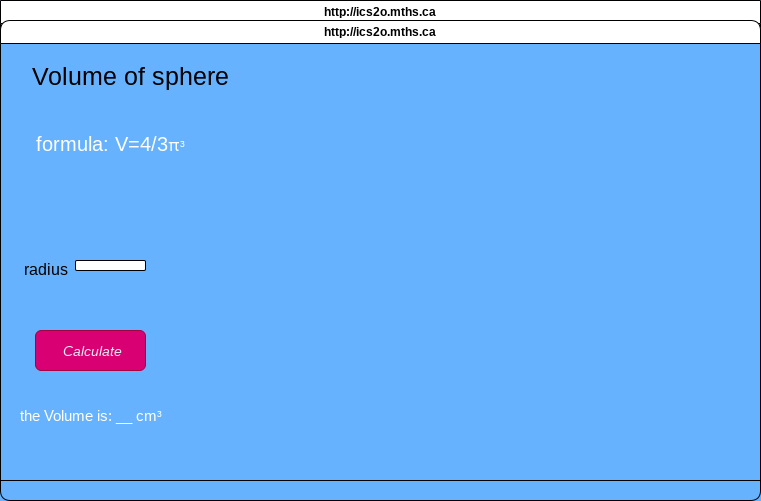

The diagram above was exported from draw.io. Its source (the exported page's mxGraphModel, read from the mxfile embedded in the PNG):
<mxGraphModel dx="1131" dy="743" grid="1" gridSize="10" guides="1" tooltips="1" connect="1" arrows="1" fold="1" page="1" pageScale="1" pageWidth="850" pageHeight="1100" background="#66B2FF" math="0" shadow="0">
  <root>
    <mxCell id="0" />
    <mxCell id="1" parent="0" />
    <mxCell id="7" value="http://ics2o.mths.ca" style="swimlane;whiteSpace=wrap;html=1;" parent="1" vertex="1">
      <mxGeometry x="40" y="40" width="760" height="480" as="geometry" />
    </mxCell>
    <mxCell id="8" value="http://ics2o.mths.ca" style="swimlane;whiteSpace=wrap;html=1;rounded=1;labelBackgroundColor=none;" parent="1" vertex="1">
      <mxGeometry x="40" y="60" width="760" height="480" as="geometry" />
    </mxCell>
    <mxCell id="9" value="&lt;span style=&quot;font-size: 25px;&quot;&gt;Volume of sphere&lt;/span&gt;" style="text;html=1;align=center;verticalAlign=middle;resizable=0;points=[];autosize=1;rounded=1;" parent="8" vertex="1">
      <mxGeometry x="20" y="35" width="220" height="40" as="geometry" />
    </mxCell>
    <mxCell id="10" value="&lt;span class=&quot;custom-cursor-default-hover&quot; style=&quot;font-size: 20px;&quot;&gt;&lt;font color=&quot;#ffffff&quot;&gt;formula: V=4/3&lt;span style=&quot;font-family: &amp;quot;Google Sans&amp;quot;, arial, sans-serif; font-size: 16px; text-align: start;&quot;&gt;π&lt;/span&gt;&lt;span style=&quot;font-family: sans-serif; font-size: 14px; text-align: start;&quot;&gt;³&lt;/span&gt;&lt;/font&gt;&lt;font style=&quot;&quot; color=&quot;#ffffff&quot;&gt;&lt;br&gt;&lt;div style=&quot;display: inline-block; position: relative; transition: color 0.05s ease-in-out 0s; font-family: STIXGeneral, Times, &amp;quot;Times New Roman&amp;quot;, serif;&quot; class=&quot;lr-fy-ecv lr-fy-eq-elem&quot;&gt;&lt;div style=&quot;display: inline-block; position: relative; transition: color 0.05s ease-in-out 0s;&quot; class=&quot;lr-fy-ecv lr-fy-eq-elem&quot;&gt;&lt;br&gt;&amp;nbsp;&lt;/div&gt;&lt;br&gt;&lt;/div&gt;&lt;/font&gt;&lt;br&gt;&lt;/span&gt;" style="text;html=1;align=center;verticalAlign=middle;resizable=0;points=[];autosize=1;fontSize=27;rounded=1;" parent="8" vertex="1">
      <mxGeometry x="25" y="100" width="170" height="90" as="geometry" />
    </mxCell>
    <mxCell id="11" value="&lt;span style=&quot;font-size: 16px;&quot;&gt;radius&lt;/span&gt;" style="text;html=1;align=center;verticalAlign=middle;resizable=0;points=[];autosize=1;fontSize=25;rounded=1;" parent="8" vertex="1">
      <mxGeometry x="10" y="225" width="70" height="40" as="geometry" />
    </mxCell>
    <mxCell id="12" value="" style="rounded=1;whiteSpace=wrap;html=1;fontSize=16;" parent="8" vertex="1">
      <mxGeometry x="75" y="240" width="70" height="10" as="geometry" />
    </mxCell>
    <mxCell id="16" style="edgeStyle=none;html=1;fontSize=16;rounded=1;" parent="8" edge="1">
      <mxGeometry relative="1" as="geometry">
        <mxPoint x="75" y="260" as="sourcePoint" />
        <mxPoint x="75" y="260" as="targetPoint" />
      </mxGeometry>
    </mxCell>
    <mxCell id="19" value="&lt;span id=&quot;docs-internal-guid-5bcae333-7fff-8e88-4539-eeaf8cc828ad&quot;&gt;&lt;span style=&quot;font-size: 10.5pt; font-family: Consolas, sans-serif; color: rgb(230, 237, 243); background-color: transparent; font-style: italic; font-variant-numeric: normal; font-variant-east-asian: normal; font-variant-alternates: normal; vertical-align: baseline;&quot;&gt;&amp;nbsp;Calculate&lt;/span&gt;&lt;/span&gt;" style="rounded=1;whiteSpace=wrap;html=1;fontSize=16;fillColor=#d80073;fontColor=#ffffff;strokeColor=#A50040;" parent="8" vertex="1">
      <mxGeometry x="35" y="310" width="110" height="40" as="geometry" />
    </mxCell>
    <mxCell id="20" value="&lt;font color=&quot;#ffffff&quot;&gt;&lt;font class=&quot;custom-cursor-default-hover&quot; style=&quot;font-size: 15px;&quot;&gt;the Volume is: __ cm&lt;/font&gt;&lt;span class=&quot;custom-cursor-default-hover&quot; style=&quot;font-family: sans-serif; font-size: 14px; text-align: start;&quot;&gt;³&lt;/span&gt;&lt;/font&gt;" style="text;html=1;align=center;verticalAlign=middle;resizable=0;points=[];autosize=1;fontSize=16;rounded=1;" parent="8" vertex="1">
      <mxGeometry x="5" y="380" width="170" height="30" as="geometry" />
    </mxCell>
  </root>
</mxGraphModel>